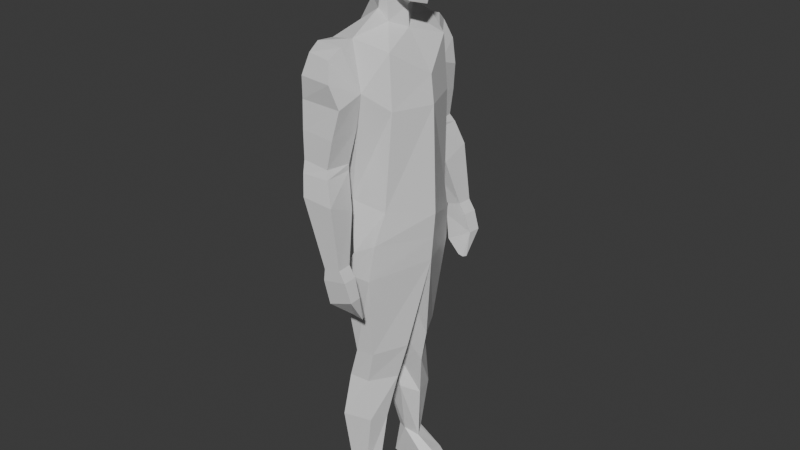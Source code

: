 # Source: Character.blend  (saved by Blender 5.0.119; exported with 4.5.12 LTS)
import bpy
from mathutils import Matrix  # noqa: F401  (used for matrix-valued properties, if any)

bpy.ops.wm.read_factory_settings(use_empty=True)
scene = bpy.context.scene
scene.name = 'Scene'

# ---- collections
col_collection = bpy.data.collections.new('Collection'); scene.collection.children.link(col_collection)

# ---- materials (node trees are filled in below, after node groups)
mat_material = bpy.data.materials.new('Material')
mat_material.alpha_threshold = 0.0
mat_material.use_backface_culling_lightprobe_volume = False
mat_material.roughness = 0.5
mat_material.line_color = (0.0, 0.0, 0.0, 1.0)

# ---- material node trees
mat_material.use_nodes = True; mat_material.node_tree.nodes.clear()
_N = mat_material.node_tree.nodes; _L = mat_material.node_tree.links
n0 = _N.new('ShaderNodeOutputMaterial'); n0.name = 'Material Output'; n0.location = (200, 100)
n1 = _N.new('ShaderNodeBsdfPrincipled'); n1.name = 'Principled BSDF'; n1.location = (-200, 100)
_L.new(n1.outputs[0], n0.inputs[0])
n0.is_active_output = True

# ---- world
world_world = bpy.data.worlds.new('World'); scene.world = world_world
world_world.use_nodes = True; world_world.node_tree.nodes.clear()
_N = world_world.node_tree.nodes; _L = world_world.node_tree.links
n0 = _N.new('ShaderNodeOutputWorld'); n0.name = 'World Output'; n0.location = (200, 100)
n1 = _N.new('ShaderNodeBackground'); n1.name = 'Background'; n1.location = (-200, 100)
n1.inputs[0].default_value = (0.05088, 0.05088, 0.05088, 1.0)
_L.new(n1.outputs[0], n0.inputs[0])
n0.is_active_output = True
world_world.color = (0.05088, 0.05088, 0.05088)
world_world.sun_shadow_jitter_overblur = 0.0

# ---- meshes
me_cube = bpy.data.meshes.new('Cube')
me_cube.from_pydata([(0.7857, 0.3339, 0.4511), (0.8488, 0.7473, -0.9869), (-0.5955, 0.697, 0.3176), (-1.0, 0.8343, -1.123), (1.105, 0.7749, -0.2408), (-1.0, 0.8737, -0.2408), (-1.245, 0.0, -1.123), (0.7933, 0.0, 0.6072), (-0.7668, 0.0, 0.5558), (1.063, -7.601e-10, -1.298), (1.316, 0.0, -0.2408), (-1.29, 0.0, -0.2408), (0.0, 0.7588, 0.5643), (0.0, 1.054, -0.2408), (0.0, 0.0, 0.8127), (-1.096, 0.0009676, -2.186), (-0.2164, 0.7394, -1.736), (-0.8222, 0.4844, -2.057), (-0.4685, 0.0, -2.228), (0.1961, 0.947, -1.369), (0.5249, 1.676, -8.45), (-0.7152, 1.52, -8.625), (-1.526, -0.0002678, -8.953), (1.009, -0.000268, -8.412), (0.1483, 0.6561, -1.715), (0.973, 0.0004142, -1.439), (-0.3665, 0.0004142, -2.327), (-0.07435, 0.6616, -1.77), (1.064, 0.0003276, -2.322), (-0.05797, 0.5532, -2.796), (0.1888, 0.7199, -2.378), (-0.4086, 0.0003276, -3.03), (1.701, 0.0002753, -3.408), (-0.7326, 1.31, -3.445), (0.2132, 1.865, -3.054), (-1.287, 0.0002755, -4.321), (1.77, 0.0001782, -4.642), (-0.8667, 1.351, -5.263), (-0.1457, 1.931, -4.679), (-1.399, 0.0001785, -5.272), (1.314, 1.534, -3.316), (1.353, 1.919, -4.65), (-0.06496, 2.821, -4.988), (0.3857, 2.753, -3.552), (1.285, 2.594, -3.513), (1.434, 2.809, -4.96), (0.2524, 2.335, -3.228), (1.358, 2.143, -3.278), (0.75, 2.006, -11.08), (0.534, 0.001932, -10.9), (-0.4428, 2.032, -11.0), (-1.386, 0.0009148, -10.68), (0.9142, -0.0006096, -10.94), (0.3604, 1.779, -14.06), (0.3604, 0.3975, -14.06), (-0.2087, 1.622, -14.11), (-0.8177, 0.5128, -14.01), (0.7782, 0.399, -14.04), (0.708, 1.734, -15.22), (0.708, 0.6183, -15.38), (0.05499, 1.577, -15.31), (-0.5011, 0.6413, -15.34), (0.9323, 0.6157, -15.16), (0.8349, 1.991, -16.8), (0.402, 0.5588, -16.82), (-0.06857, 1.615, -16.9), (-0.2332, 0.9197, -17.0), (1.25, 0.6413, -16.62), (0.7417, 1.71, -18.95), (0.5237, 0.9761, -19.01), (0.2377, 1.553, -19.17), (-0.033, 1.106, -19.17), (0.8486, 1.093, -19.0), (0.2567, 1.952, -10.19), (1.474, -0.0004407, -9.885), (-1.455, 0.0003298, -9.826), (-0.5776, 1.887, -9.732), (1.162, 2.137, -6.886), (0.2003, 2.149, -6.973), (1.243, 3.028, -6.827), (0.2811, 3.04, -6.913), (1.353, 2.89, -4.171), (0.1823, 2.982, -4.2), (1.103, 2.155, -7.242), (0.1931, 2.167, -7.184), (1.184, 3.161, -7.23), (0.1583, 3.173, -7.181), (1.347, 2.93, -5.893), (0.108, 2.978, -5.951), (1.46, 2.028, -5.768), (0.02729, 1.951, -5.826), (0.9437, 2.364, -8.34), (-0.09379, 2.376, -8.39), (1.024, 3.353, -7.921), (-0.1285, 3.365, -7.979), (0.1327, 2.843, -10.18), (-0.3715, 2.855, -10.03), (0.2134, 3.358, -10.17), (-0.4063, 3.37, -10.03), (0.1738, 2.851, -10.61), (-0.6063, 2.863, -10.4), (0.2545, 3.366, -10.59), (-0.6411, 3.378, -10.39), (-0.5309, 2.651, -11.89), (-0.738, 2.631, -11.91), (-0.3964, 2.78, -11.86), (-0.7972, 2.76, -11.92), (-0.8573, 3.348, -11.04), (-0.8226, 2.903, -11.04), (0.046, 2.811, -11.52), (0.1268, 3.255, -11.45), (0.9504, 1.68, -20.4), (-1.445, 0.9467, -20.5), (-1.645, 1.494, -20.53), (-1.869, 1.076, -20.25), (1.057, 1.064, -20.34), (-0.5991, 1.709, -19.75), (-0.5112, 0.8287, -20.44), (-0.5798, 0.7979, -19.85), (-0.6361, 1.096, -19.52), (-0.5229, 1.762, -20.47), (-0.5144, 1.232, -20.46)], [], [(12, 5, 2), (12, 13, 5), (11, 8, 5), (19, 13, 4, 1), (6, 11, 5, 3), (10, 9, 4), (4, 0, 7, 10), (12, 2, 8, 14), (0, 12, 14, 7), (3, 19, 16, 17), (3, 5, 13, 19), (8, 2, 5), (37, 38, 20), (4, 13, 12), (17, 16, 18), (38, 41, 20), (15, 3, 17), (6, 3, 15), (1, 9, 19), (1, 19, 4), (4, 9, 1), (4, 12, 0), (39, 37, 21, 22), (15, 17, 18), (20, 21, 37), (18, 16, 27, 26), (19, 9, 25, 24), (16, 19, 24, 27), (73, 74, 52, 48), (26, 27, 29, 31), (24, 25, 28, 30), (27, 24, 30, 29), (31, 29, 33, 35), (30, 28, 32, 40), (29, 30, 34, 33), (35, 33, 37, 39), (38, 46, 43, 82), (33, 34, 38, 37), (41, 40, 32, 36), (20, 41, 23), (23, 41, 36), (40, 34, 30), (43, 44, 81, 82), (34, 40, 47, 46), (40, 41, 47), (88, 87, 79, 80), (47, 41, 81, 44), (46, 38, 34), (46, 47, 44, 43), (51, 50, 55, 56), (50, 48, 53, 55), (52, 49, 54, 57), (76, 73, 48, 50), (75, 76, 50, 51), (57, 54, 59, 62), (54, 56, 61, 59), (53, 57, 62, 58), (48, 52, 57, 53), (49, 51, 56, 54), (61, 60, 65, 66), (60, 58, 63, 65), (62, 59, 64, 67), (55, 53, 58, 60), (56, 55, 60, 61), (67, 64, 69, 72), (64, 66, 71, 69), (63, 67, 72, 68), (58, 62, 67, 63), (59, 61, 66, 64), (71, 70, 116, 119), (70, 68, 111, 120, 116), (72, 69, 118, 117, 115), (65, 63, 68, 70), (66, 65, 70, 71), (22, 21, 76, 75), (21, 20, 73, 76), (20, 23, 74, 73), (78, 80, 86, 84), (87, 89, 77, 79), (90, 88, 80, 78), (89, 90, 78, 77), (85, 83, 91, 93), (82, 81, 45, 42), (82, 42, 38), (81, 41, 45), (77, 78, 84, 83), (79, 77, 83, 85), (80, 79, 85, 86), (41, 38, 90, 89), (38, 42, 88, 90), (45, 41, 89, 87), (42, 45, 87, 88), (91, 92, 96, 95), (86, 85, 93, 94), (84, 86, 94, 92), (83, 84, 92, 91), (97, 95, 99, 101), (93, 91, 95, 97), (94, 93, 97, 98), (92, 94, 98, 96), (108, 107, 106, 104), (98, 97, 101, 102), (96, 98, 102, 100), (95, 96, 100, 99), (103, 104, 106, 105), (109, 108, 104, 103), (110, 109, 103, 105), (107, 110, 105, 106), (102, 101, 110, 107), (101, 99, 109, 110), (99, 100, 108, 109), (100, 102, 107, 108), (111, 115, 117, 121), (111, 121, 120), (113, 112, 114), (68, 72, 115, 111), (69, 71, 119, 118), (116, 120, 113), (118, 119, 114, 112), (121, 117, 112), (120, 121, 112, 113), (117, 118, 112), (119, 116, 113, 114)])
_uv = me_cube.uv_layers.new(name='UVMap')
_uv.uv.foreach_set('vector', [0.75, 0.5, 0.0, 0.0, 0.875, 0.5, 0.625, 0.375, 0.5, 0.375, 0.5, 0.25, 0.5, 0.125, 0.625, 0.125, 0.0, 0.0, 0.375, 0.375, 0.5, 0.375, 0.5, 0.5, 0.375, 0.5, 0.375, 0.125, 0.5, 0.125, 0.5, 0.25, 0.375, 0.25, 0.5, 0.625, 0.375, 0.625, 0.5, 0.5, 0.5, 0.5, 0.625, 0.5, 0.625, 0.625, 0.5, 0.625, 0.75, 0.5, 0.875, 0.5, 0.875, 0.625, 0.75, 0.625, 0.625, 0.5, 0.75, 0.5, 0.75, 0.625, 0.625, 0.625, 0.375, 0.25, 0.375, 0.375, 0.375, 0.375, 0.375, 0.25, 0.375, 0.25, 0.5, 0.25, 0.5, 0.375, 0.375, 0.375, 0.875, 0.625, 0.875, 0.5, 0.0, 0.0, 0.375, 0.375, 0.375, 0.375, 0.375, 0.375, 0.5, 0.5, 0.5, 0.375, 0.625, 0.375, 0.375, 0.25, 0.25, 0.5, 0.25, 0.625, 0.375, 0.375, 0.375, 0.5706, 0.375, 0.375, 0.125, 0.625, 0.375, 0.25, 0.375, 0.25, 0.375, 0.125, 0.375, 0.25, 0.125, 0.625, 0.375, 0.5, 0.375, 0.625, 0.375, 0.375, 0.375, 0.5, 0.375, 0.375, 0.5, 0.5, 0.0, 0.0, 0.0, 0.0, 0.0, 0.0, 0.5, 0.5, 0.625, 0.375, 0.625, 0.5, 0.25, 0.625, 0.25, 0.5, 0.25, 0.5, 0.25, 0.625, 0.125, 0.625, 0.375, 0.25, 0.25, 0.625, 0.375, 0.375, 0.375, 0.375, 0.375, 0.375, 0.25, 0.625, 0.25, 0.5, 0.25, 0.5, 0.25, 0.625, 0.375, 0.375, 0.375, 0.625, 0.375, 0.625, 0.375, 0.375, 0.375, 0.375, 0.375, 0.375, 0.375, 0.375, 0.375, 0.375, 0.375, 0.375, 0.375, 0.625, 0.375, 0.625, 0.375, 0.375, 0.25, 0.625, 0.25, 0.5, 0.25, 0.5, 0.25, 0.625, 0.375, 0.375, 0.375, 0.625, 0.375, 0.625, 0.375, 0.375, 0.375, 0.375, 0.375, 0.375, 0.375, 0.375, 0.375, 0.375, 0.25, 0.625, 0.25, 0.5, 0.25, 0.5, 0.25, 0.625, 0.375, 0.375, 0.375, 0.625, 0.375, 0.625, 0.375, 0.5601, 0.375, 0.375, 0.375, 0.375, 0.375, 0.375, 0.375, 0.375, 0.25, 0.625, 0.25, 0.5, 0.25, 0.5, 0.25, 0.625, 0.375, 0.375, 0.375, 0.375, 0.375, 0.375, 0.375, 0.375, 0.375, 0.375, 0.375, 0.375, 0.375, 0.375, 0.375, 0.375, 0.375, 0.5706, 0.375, 0.5601, 0.375, 0.625, 0.375, 0.625, 0.375, 0.375, 0.375, 0.5706, 0.375, 0.625, 0.375, 0.625, 0.375, 0.5706, 0.375, 0.625, 0.375, 0.5601, 0.375, 0.375, 0.375, 0.375, 0.375, 0.375, 0.375, 0.5601, 0.375, 0.5648, 0.375, 0.375, 0.375, 0.375, 0.375, 0.5601, 0.375, 0.5601, 0.375, 0.375, 0.375, 0.5601, 0.375, 0.5706, 0.375, 0.5601, 0.375, 0.375, 0.375, 0.5706, 0.375, 0.5706, 0.375, 0.375, 0.375, 0.5601, 0.375, 0.5706, 0.375, 0.5648, 0.375, 0.5601, 0.375, 0.375, 0.375, 0.375, 0.375, 0.375, 0.375, 0.375, 0.375, 0.5601, 0.375, 0.5601, 0.375, 0.375, 0.25, 0.625, 0.25, 0.5, 0.25, 0.5, 0.25, 0.625, 0.375, 0.375, 0.375, 0.375, 0.375, 0.375, 0.375, 0.375, 0.0, 0.0, 0.0, 0.0, 0.0, 0.0, 0.0, 0.0, 0.375, 0.375, 0.375, 0.375, 0.375, 0.375, 0.375, 0.375, 0.25, 0.625, 0.25, 0.5, 0.25, 0.5, 0.25, 0.625, 0.0, 0.0, 0.0, 0.0, 0.0, 0.0, 0.0, 0.0, 0.0, 0.0, 0.0, 0.0, 0.0, 0.0, 0.0, 0.0, 0.375, 0.375, 0.375, 0.625, 0.375, 0.625, 0.375, 0.375, 0.375, 0.375, 0.375, 0.625, 0.375, 0.625, 0.375, 0.375, 0.0, 0.0, 0.0, 0.0, 0.0, 0.0, 0.0, 0.0, 0.25, 0.625, 0.25, 0.5, 0.25, 0.5, 0.25, 0.625, 0.375, 0.375, 0.375, 0.375, 0.375, 0.375, 0.375, 0.375, 0.0, 0.0, 0.0, 0.0, 0.0, 0.0, 0.0, 0.0, 0.375, 0.375, 0.375, 0.375, 0.375, 0.375, 0.375, 0.375, 0.25, 0.625, 0.25, 0.5, 0.25, 0.5, 0.25, 0.625, 0.0, 0.0, 0.0, 0.0, 0.0, 0.0, 0.0, 0.0, 0.0, 0.0, 0.0, 0.0, 0.0, 0.0, 0.0, 0.0, 0.375, 0.375, 0.375, 0.625, 0.375, 0.625, 0.375, 0.375, 0.375, 0.375, 0.375, 0.625, 0.375, 0.625, 0.375, 0.375, 0.0, 0.0, 0.0, 0.0, 0.0, 0.0, 0.0, 0.0, 0.25, 0.625, 0.25, 0.5, 0.25, 0.5, 0.25, 0.625, 0.375, 0.375, 0.375, 0.375, 0.375, 0.375, 0.375, 0.375, 0.375, 0.375, 0.0, 0.0, 0.0, 0.0, 0.0, 0.0, 0.0, 0.0, 0.0, 0.0, 0.375, 0.375, 0.375, 0.375, 0.375, 0.375, 0.375, 0.375, 0.25, 0.625, 0.25, 0.5, 0.25, 0.5, 0.25, 0.625, 0.25, 0.625, 0.25, 0.5, 0.25, 0.5, 0.25, 0.625, 0.375, 0.375, 0.375, 0.375, 0.375, 0.375, 0.375, 0.375, 0.375, 0.375, 0.375, 0.625, 0.375, 0.625, 0.375, 0.375, 0.375, 0.375, 0.375, 0.375, 0.375, 0.375, 0.375, 0.375, 0.375, 0.5706, 0.375, 0.5706, 0.375, 0.5706, 0.375, 0.5706, 0.375, 0.375, 0.375, 0.375, 0.375, 0.375, 0.375, 0.375, 0.375, 0.5706, 0.375, 0.375, 0.375, 0.375, 0.375, 0.5706, 0.375, 0.5706, 0.375, 0.5706, 0.375, 0.5706, 0.375, 0.5706, 0.375, 0.375, 0.375, 0.5648, 0.375, 0.5706, 0.375, 0.375, 0.375, 0.375, 0.375, 0.375, 0.375, 0.375, 0.375, 0.5648, 0.375, 0.5706, 0.375, 0.5706, 0.375, 0.5706, 0.375, 0.375, 0.375, 0.375, 0.375, 0.5706, 0.375, 0.5706, 0.375, 0.5706, 0.375, 0.5706, 0.375, 0.5706, 0.375, 0.375, 0.375, 0.5706, 0.375, 0.5706, 0.375, 0.375, 0.375, 0.5706, 0.375, 0.375, 0.375, 0.375, 0.375, 0.5706, 0.375, 0.375, 0.375, 0.375, 0.375, 0.375, 0.375, 0.375, 0.375, 0.5706, 0.375, 0.5706, 0.375, 0.5706, 0.375, 0.5706, 0.375, 0.375, 0.375, 0.5706, 0.375, 0.5706, 0.375, 0.375, 0.375, 0.5706, 0.375, 0.375, 0.375, 0.375, 0.375, 0.5706, 0.375, 0.375, 0.375, 0.5706, 0.375, 0.5706, 0.375, 0.375, 0.375, 0.375, 0.375, 0.375, 0.375, 0.375, 0.375, 0.375, 0.375, 0.5706, 0.375, 0.375, 0.375, 0.375, 0.375, 0.5706, 0.375, 0.5706, 0.375, 0.5706, 0.375, 0.5706, 0.375, 0.5706, 0.375, 0.5706, 0.375, 0.5706, 0.375, 0.5706, 0.375, 0.5706, 0.375, 0.375, 0.375, 0.5706, 0.375, 0.5706, 0.375, 0.375, 0.375, 0.375, 0.375, 0.375, 0.375, 0.375, 0.375, 0.375, 0.375, 0.375, 0.375, 0.375, 0.375, 0.375, 0.375, 0.375, 0.375, 0.375, 0.375, 0.5706, 0.375, 0.5706, 0.375, 0.375, 0.375, 0.375, 0.375, 0.375, 0.375, 0.375, 0.375, 0.375, 0.375, 0.5706, 0.375, 0.375, 0.375, 0.375, 0.375, 0.5706, 0.375, 0.5706, 0.375, 0.375, 0.375, 0.375, 0.375, 0.5706, 0.375, 0.5706, 0.375, 0.375, 0.375, 0.375, 0.375, 0.5706, 0.375, 0.5706, 0.375, 0.5706, 0.375, 0.5706, 0.375, 0.5706, 0.375, 0.375, 0.375, 0.5706, 0.375, 0.5706, 0.375, 0.375, 0.375, 0.375, 0.375, 0.5706, 0.375, 0.5706, 0.375, 0.375, 0.375, 0.5706, 0.375, 0.5706, 0.375, 0.5706, 0.375, 0.5706, 0.375, 0.5706, 0.375, 0.375, 0.375, 0.375, 0.375, 0.5706, 0.375, 0.375, 0.375, 0.375, 0.375, 0.375, 0.375, 0.375, 0.375, 0.375, 0.375, 0.625, 0.2966, 0.625, 0.2986, 0.5279, 0.25, 0.5, 0.25, 0.5764, 0.25, 0.5, 0.25, 0.5, 0.25, 0.625, 0.25, 0.625, 0.375, 0.375, 0.375, 0.625, 0.375, 0.625, 0.375, 0.375, 0.0, 0.0, 0.0, 0.0, 0.0, 0.0, 0.0, 0.0, 0.375, 0.375, 0.375, 0.375, 0.375, 0.375, 0.0, 0.0, 0.0, 0.0, 0.0, 0.0, 0.0, 0.0, 0.2986, 0.5279, 0.2966, 0.625, 0.25, 0.625, 0.25, 0.5, 0.25, 0.5764, 0.25, 0.625, 0.25, 0.5, 0.0, 0.0, 0.0, 0.0, 0.0, 0.0, 0.25, 0.625, 0.25, 0.5, 0.25, 0.5, 0.25, 0.625])
me_cube.materials.append(mat_material)
me_cube.use_mirror_vertex_groups = False
me_cube.update()

# ---- objects
ob_empty = bpy.data.objects.new('Empty', None)
ob_empty_001 = bpy.data.objects.new('Empty.001', None)
ob_cube = bpy.data.objects.new('Cube', me_cube)

# ---- transforms, parenting, visibility, modifiers, constraints
ob_empty.location = (8.651, 128.0, -9.212)
ob_empty.rotation_euler = (1.571, 0.0, 3.142)
ob_empty.scale = (5.087, 5.087, 1.0)
ob_empty.empty_display_type = 'IMAGE'
ob_empty.empty_display_size = 5.0
ob_empty_001.location = (-71.02, -7.452, -9.212)
ob_empty_001.rotation_euler = (1.571, 0.0, 4.712)
ob_empty_001.scale = (5.087, 5.087, 1.0)
ob_empty_001.empty_display_type = 'IMAGE'
ob_empty_001.empty_display_size = 5.0
ob_cube.location = (-0.01167, -0.02704, -0.1372)
ob_cube.rotation_euler = (0.0, -0.0, -3.142)
ob_cube.lock_rotations_4d = False
ob_cube.empty_display_type = 'ARROWS'
ob_cube.lineart.crease_threshold = 0.0
_m = ob_cube.modifiers.new('Mirror', 'MIRROR')
_m.use_axis = (False, True, False)
_m.merge_threshold = 0.006

# ---- collection membership
scene.collection.objects.link(ob_empty)
scene.collection.objects.link(ob_empty_001)
col_collection.objects.link(ob_cube)

# ---- scene / render settings (as saved in the file)
scene.frame_start = 1; scene.frame_end = 250; scene.frame_set(0)
scene.render.engine = 'BLENDER_EEVEE_NEXT'
scene.render.bake_bias = 0.0
scene.render.bake_samples = 0
scene.cycles.sampling_pattern = 'TABULATED_SOBOL'
scene.eevee.use_volume_custom_range = False
bpy.context.view_layer.update()

# ---- added for rendering (the .blend has no active camera and no usable light): camera, sun
cam_auto = bpy.data.cameras.new('AutoCamera')
cam_auto.lens = 50.0
cam_auto.sensor_width = 36.0
cam_auto.clip_end = 1000.0
ob_auto_camera = bpy.data.objects.new('AutoCamera', cam_auto)
scene.collection.objects.link(ob_auto_camera)
ob_auto_camera.location = (21.0184, -25.2042, 6.79098)
ob_auto_camera.rotation_euler = (1.09748, -7.21219e-08, 0.694738)
scene.camera = ob_auto_camera
light_auto_sun = bpy.data.lights.new('AutoSun', 'SUN')
light_auto_sun.energy = 3.0
light_auto_sun.angle = 0.0523599
ob_auto_sun = bpy.data.objects.new('AutoSun', light_auto_sun)
scene.collection.objects.link(ob_auto_sun)
ob_auto_sun.rotation_euler = (0.872665, 0.174533, 0.523599)
bpy.context.view_layer.update()
